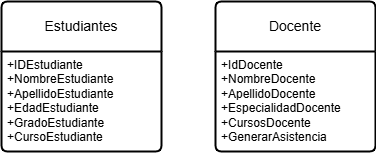

The diagram above was exported from draw.io. Its source (the exported page's mxGraphModel, read from the mxfile embedded in the PNG):
<mxGraphModel dx="1426" dy="785" grid="1" gridSize="10" guides="1" tooltips="1" connect="1" arrows="1" fold="1" page="1" pageScale="1" pageWidth="827" pageHeight="1169" math="0" shadow="0">
  <root>
    <mxCell id="0" />
    <mxCell id="1" parent="0" />
    <mxCell id="s2UBhmsbjFNAyRR0l0ic-1" value="Estudiantes" style="swimlane;childLayout=stackLayout;horizontal=1;startSize=50;horizontalStack=0;rounded=1;fontSize=14;fontStyle=0;strokeWidth=2;resizeParent=0;resizeLast=1;shadow=0;dashed=0;align=center;arcSize=4;whiteSpace=wrap;html=1;" parent="1" vertex="1">
      <mxGeometry x="227" y="280" width="160" height="150" as="geometry" />
    </mxCell>
    <mxCell id="s2UBhmsbjFNAyRR0l0ic-2" value="+IDEstudiante&lt;br&gt;+NombreEstudiante&lt;br&gt;+ApellidoEstudiante&lt;br&gt;&lt;div&gt;+EdadEstudiante&lt;br&gt;&lt;/div&gt;&lt;div&gt;+GradoEstudiante&lt;br&gt;+CursoEstudiante&lt;br&gt;&lt;/div&gt;" style="align=left;strokeColor=none;fillColor=none;spacingLeft=4;fontSize=12;verticalAlign=top;resizable=0;rotatable=0;part=1;html=1;" parent="s2UBhmsbjFNAyRR0l0ic-1" vertex="1">
      <mxGeometry y="50" width="160" height="100" as="geometry" />
    </mxCell>
    <mxCell id="s2UBhmsbjFNAyRR0l0ic-5" value="Docente" style="swimlane;childLayout=stackLayout;horizontal=1;startSize=50;horizontalStack=0;rounded=1;fontSize=14;fontStyle=0;strokeWidth=2;resizeParent=0;resizeLast=1;shadow=0;dashed=0;align=center;arcSize=4;whiteSpace=wrap;html=1;" parent="1" vertex="1">
      <mxGeometry x="441" y="280" width="160" height="150" as="geometry" />
    </mxCell>
    <mxCell id="s2UBhmsbjFNAyRR0l0ic-6" value="+IdDocente&lt;br&gt;+NombreDocente&lt;br&gt;+ApellidoDocente&lt;br&gt;+EspecialidadDocente&lt;br&gt;&lt;div&gt;+CursosDocente&lt;/div&gt;&lt;div&gt;+GenerarAsistencia&lt;/div&gt;&lt;div&gt;&lt;br&gt;&lt;/div&gt;" style="align=left;strokeColor=none;fillColor=none;spacingLeft=4;fontSize=12;verticalAlign=top;resizable=0;rotatable=0;part=1;html=1;" parent="s2UBhmsbjFNAyRR0l0ic-5" vertex="1">
      <mxGeometry y="50" width="160" height="100" as="geometry" />
    </mxCell>
  </root>
</mxGraphModel>